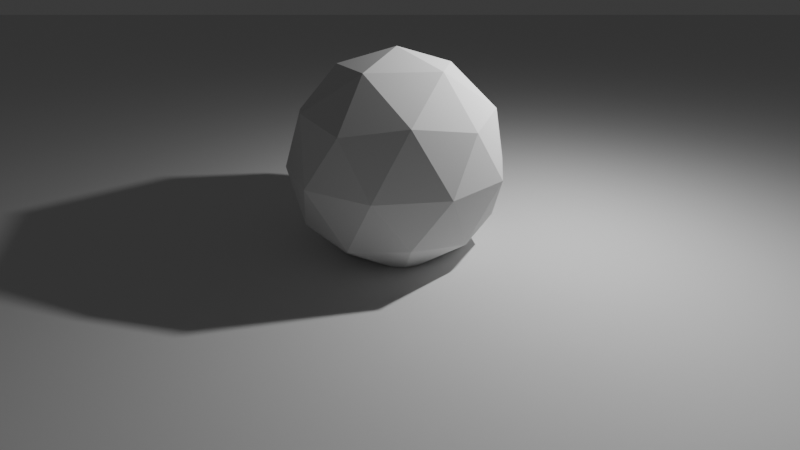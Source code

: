 # Source: scene.blend  (saved by Blender 4.4.32; exported with 4.5.12 LTS)
import bpy
from mathutils import Matrix  # noqa: F401  (used for matrix-valued properties, if any)

bpy.ops.wm.read_factory_settings(use_empty=True)
scene = bpy.context.scene
scene.name = 'Scene'

# ---- collections
col_collection = bpy.data.collections.new('Collection'); scene.collection.children.link(col_collection)

# ---- world
world_world = bpy.data.worlds.new('World'); scene.world = world_world
world_world.use_nodes = True; world_world.node_tree.nodes.clear()
_N = world_world.node_tree.nodes; _L = world_world.node_tree.links
n0 = _N.new('ShaderNodeOutputWorld'); n0.name = 'World Output'; n0.location = (300, 300)
n1 = _N.new('ShaderNodeBackground'); n1.name = 'Background'; n1.location = (10, 300)
n1.inputs[0].default_value = (0.05088, 0.05088, 0.05088, 1.0)
_L.new(n1.outputs[0], n0.inputs[0])
n0.is_active_output = True
world_world.color = (0.05088, 0.05088, 0.05088)
world_world.sun_shadow_jitter_overblur = 0.0

# ---- cameras
cam_camera = bpy.data.cameras.new('Camera')
cam_camera.clip_end = 100.0
cam_camera.lens = 21.05
cam_camera.ortho_scale = 7.314

# ---- lights
light_light = bpy.data.lights.new('Light', 'POINT')
light_light.energy = 1000.0
light_light.shadow_soft_size = 0.1

# ---- meshes
me_plane = bpy.data.meshes.new('Plane')
me_plane.from_pydata([(-1.0, -1.0, 0.0), (1.0, -1.0, 0.0), (-1.0, 1.0, 0.0), (1.0, 1.0, 0.0)], [], [(0, 1, 3, 2)])
me_plane.polygons.foreach_set('use_smooth', [True] * 1)
_uv = me_plane.uv_layers.new(name='UVMap')
_uv.uv.foreach_set('vector', [0.0, 0.0, 1.0, 0.0, 1.0, 1.0, 0.0, 1.0])
me_plane.update()
me_icosphere = bpy.data.meshes.new('Icosphere')
me_icosphere.from_pydata([(0.0, 0.0, -1.0), (0.7236, -0.5257, -0.4472), (-0.2764, -0.8506, -0.4472), (-0.8944, 0.0, -0.4472), (-0.2764, 0.8506, -0.4472), (0.7236, 0.5257, -0.4472), (0.2764, -0.8506, 0.4472), (-0.7236, -0.5257, 0.4472), (-0.7236, 0.5257, 0.4472), (0.2764, 0.8506, 0.4472), (0.8944, 0.0, 0.4472), (0.0, 0.0, 1.0), (-0.1625, -0.5, -0.8507), (0.4253, -0.309, -0.8507), (0.2629, -0.809, -0.5257), (0.8506, 0.0, -0.5257), (0.4253, 0.309, -0.8507), (-0.5257, 0.0, -0.8507), (-0.6882, -0.5, -0.5257), (-0.1625, 0.5, -0.8507), (-0.6882, 0.5, -0.5257), (0.2629, 0.809, -0.5257), (0.9511, -0.309, 0.0), (0.9511, 0.309, 0.0), (0.0, -1.0, 0.0), (0.5878, -0.809, 0.0), (-0.9511, -0.309, 0.0), (-0.5878, -0.809, 0.0), (-0.5878, 0.809, 0.0), (-0.9511, 0.309, 0.0), (0.5878, 0.809, 0.0), (0.0, 1.0, 0.0), (0.6882, -0.5, 0.5257), (-0.2629, -0.809, 0.5257), (-0.8506, 0.0, 0.5257), (-0.2629, 0.809, 0.5257), (0.6882, 0.5, 0.5257), (0.1625, -0.5, 0.8507), (0.5257, 0.0, 0.8507), (-0.4253, -0.309, 0.8507), (-0.4253, 0.309, 0.8507), (0.1625, 0.5, 0.8507)], [], [(0, 13, 12), (1, 13, 15), (0, 12, 17), (0, 17, 19), (0, 19, 16), (1, 15, 22), (2, 14, 24), (3, 18, 26), (4, 20, 28), (5, 21, 30), (1, 22, 25), (2, 24, 27), (3, 26, 29), (4, 28, 31), (5, 30, 23), (6, 32, 37), (7, 33, 39), (8, 34, 40), (9, 35, 41), (10, 36, 38), (38, 41, 11), (38, 36, 41), (36, 9, 41), (41, 40, 11), (41, 35, 40), (35, 8, 40), (40, 39, 11), (40, 34, 39), (34, 7, 39), (39, 37, 11), (39, 33, 37), (33, 6, 37), (37, 38, 11), (37, 32, 38), (32, 10, 38), (23, 36, 10), (23, 30, 36), (30, 9, 36), (31, 35, 9), (31, 28, 35), (28, 8, 35), (29, 34, 8), (29, 26, 34), (26, 7, 34), (27, 33, 7), (27, 24, 33), (24, 6, 33), (25, 32, 6), (25, 22, 32), (22, 10, 32), (30, 31, 9), (30, 21, 31), (21, 4, 31), (28, 29, 8), (28, 20, 29), (20, 3, 29), (26, 27, 7), (26, 18, 27), (18, 2, 27), (24, 25, 6), (24, 14, 25), (14, 1, 25), (22, 23, 10), (22, 15, 23), (15, 5, 23), (16, 21, 5), (16, 19, 21), (19, 4, 21), (19, 20, 4), (19, 17, 20), (17, 3, 20), (17, 18, 3), (17, 12, 18), (12, 2, 18), (15, 16, 5), (15, 13, 16), (13, 0, 16), (12, 14, 2), (12, 13, 14), (13, 1, 14)])
_uv = me_icosphere.uv_layers.new(name='UVMap')
_uv.uv.foreach_set('vector', [0.1818, 0.0, 0.2273, 0.07873, 0.1364, 0.07873, 0.2727, 0.1575, 0.3182, 0.07873, 0.3636, 0.1575, 0.9091, 0.0, 0.9545, 0.07873, 0.8636, 0.07873, 0.7273, 0.0, 0.7727, 0.07873, 0.6818, 0.07873, 0.5455, 0.0, 0.5909, 0.07873, 0.5, 0.07873, 0.2727, 0.1575, 0.3636, 0.1575, 0.3182, 0.2362, 0.09091, 0.1575, 0.1818, 0.1575, 0.1364, 0.2362, 0.8182, 0.1575, 0.9091, 0.1575, 0.8636, 0.2362, 0.6364, 0.1575, 0.7273, 0.1575, 0.6818, 0.2362, 0.4545, 0.1575, 0.5455, 0.1575, 0.5, 0.2362, 0.2727, 0.1575, 0.3182, 0.2362, 0.2273, 0.2362, 0.09091, 0.1575, 0.1364, 0.2362, 0.04546, 0.2362, 0.8182, 0.1575, 0.8636, 0.2362, 0.7727, 0.2362, 0.6364, 0.1575, 0.6818, 0.2362, 0.5909, 0.2362, 0.4545, 0.1575, 0.5, 0.2362, 0.4091, 0.2362, 0.1818, 0.3149, 0.2727, 0.3149, 0.2273, 0.3937, 0.0, 0.3149, 0.09091, 0.3149, 0.04546, 0.3937, 0.7273, 0.3149, 0.8182, 0.3149, 0.7727, 0.3937, 0.5455, 0.3149, 0.6364, 0.3149, 0.5909, 0.3937, 0.3636, 0.3149, 0.4545, 0.3149, 0.4091, 0.3937, 0.4091, 0.3937, 0.5, 0.3937, 0.4545, 0.4724, 0.4091, 0.3937, 0.4545, 0.3149, 0.5, 0.3937, 0.4545, 0.3149, 0.5455, 0.3149, 0.5, 0.3937, 0.5909, 0.3937, 0.6818, 0.3937, 0.6364, 0.4724, 0.5909, 0.3937, 0.6364, 0.3149, 0.6818, 0.3937, 0.6364, 0.3149, 0.7273, 0.3149, 0.6818, 0.3937, 0.7727, 0.3937, 0.8636, 0.3937, 0.8182, 0.4724, 0.7727, 0.3937, 0.8182, 0.3149, 0.8636, 0.3937, 0.8182, 0.3149, 0.9091, 0.3149, 0.8636, 0.3937, 0.04546, 0.3937, 0.1364, 0.3937, 0.09091, 0.4724, 0.04546, 0.3937, 0.09091, 0.3149, 0.1364, 0.3937, 0.09091, 0.3149, 0.1818, 0.3149, 0.1364, 0.3937, 0.2273, 0.3937, 0.3182, 0.3937, 0.2727, 0.4724, 0.2273, 0.3937, 0.2727, 0.3149, 0.3182, 0.3937, 0.2727, 0.3149, 0.3636, 0.3149, 0.3182, 0.3937, 0.4091, 0.2362, 0.4545, 0.3149, 0.3636, 0.3149, 0.4091, 0.2362, 0.5, 0.2362, 0.4545, 0.3149, 0.5, 0.2362, 0.5455, 0.3149, 0.4545, 0.3149, 0.5909, 0.2362, 0.6364, 0.3149, 0.5455, 0.3149, 0.5909, 0.2362, 0.6818, 0.2362, 0.6364, 0.3149, 0.6818, 0.2362, 0.7273, 0.3149, 0.6364, 0.3149, 0.7727, 0.2362, 0.8182, 0.3149, 0.7273, 0.3149, 0.7727, 0.2362, 0.8636, 0.2362, 0.8182, 0.3149, 0.8636, 0.2362, 0.9091, 0.3149, 0.8182, 0.3149, 0.04546, 0.2362, 0.09091, 0.3149, 0.0, 0.3149, 0.04546, 0.2362, 0.1364, 0.2362, 0.09091, 0.3149, 0.1364, 0.2362, 0.1818, 0.3149, 0.09091, 0.3149, 0.2273, 0.2362, 0.2727, 0.3149, 0.1818, 0.3149, 0.2273, 0.2362, 0.3182, 0.2362, 0.2727, 0.3149, 0.3182, 0.2362, 0.3636, 0.3149, 0.2727, 0.3149, 0.5, 0.2362, 0.5909, 0.2362, 0.5455, 0.3149, 0.5, 0.2362, 0.5455, 0.1575, 0.5909, 0.2362, 0.5455, 0.1575, 0.6364, 0.1575, 0.5909, 0.2362, 0.6818, 0.2362, 0.7727, 0.2362, 0.7273, 0.3149, 0.6818, 0.2362, 0.7273, 0.1575, 0.7727, 0.2362, 0.7273, 0.1575, 0.8182, 0.1575, 0.7727, 0.2362, 0.8636, 0.2362, 0.9545, 0.2362, 0.9091, 0.3149, 0.8636, 0.2362, 0.9091, 0.1575, 0.9545, 0.2362, 0.9091, 0.1575, 1.0, 0.1575, 0.9545, 0.2362, 0.1364, 0.2362, 0.2273, 0.2362, 0.1818, 0.3149, 0.1364, 0.2362, 0.1818, 0.1575, 0.2273, 0.2362, 0.1818, 0.1575, 0.2727, 0.1575, 0.2273, 0.2362, 0.3182, 0.2362, 0.4091, 0.2362, 0.3636, 0.3149, 0.3182, 0.2362, 0.3636, 0.1575, 0.4091, 0.2362, 0.3636, 0.1575, 0.4545, 0.1575, 0.4091, 0.2362, 0.5, 0.07873, 0.5455, 0.1575, 0.4545, 0.1575, 0.5, 0.07873, 0.5909, 0.07873, 0.5455, 0.1575, 0.5909, 0.07873, 0.6364, 0.1575, 0.5455, 0.1575, 0.6818, 0.07873, 0.7273, 0.1575, 0.6364, 0.1575, 0.6818, 0.07873, 0.7727, 0.07873, 0.7273, 0.1575, 0.7727, 0.07873, 0.8182, 0.1575, 0.7273, 0.1575, 0.8636, 0.07873, 0.9091, 0.1575, 0.8182, 0.1575, 0.8636, 0.07873, 0.9545, 0.07873, 0.9091, 0.1575, 0.9545, 0.07873, 1.0, 0.1575, 0.9091, 0.1575, 0.3636, 0.1575, 0.4091, 0.07873, 0.4545, 0.1575, 0.3636, 0.1575, 0.3182, 0.07873, 0.4091, 0.07873, 0.3182, 0.07873, 0.3636, 0.0, 0.4091, 0.07873, 0.1364, 0.07873, 0.1818, 0.1575, 0.09091, 0.1575, 0.1364, 0.07873, 0.2273, 0.07873, 0.1818, 0.1575, 0.2273, 0.07873, 0.2727, 0.1575, 0.1818, 0.1575])
me_icosphere.update()

# ---- objects
ob_light = bpy.data.objects.new('Light', light_light)
ob_camera = bpy.data.objects.new('Camera', cam_camera)
ob_plane = bpy.data.objects.new('Plane', me_plane)
ob_icosphere = bpy.data.objects.new('Icosphere', me_icosphere)

# ---- transforms, parenting, visibility, modifiers, constraints
ob_light.location = (4.076, 1.005, 5.904)
ob_light.rotation_euler = (0.6503, 0.05522, 1.866)
ob_light.lock_rotations_4d = False
ob_light.empty_display_type = 'ARROWS'
ob_light.color = (0.0, 0.0, 0.0, 0.0)
ob_light.lineart.crease_threshold = 0.0
ob_camera.location = (7.359, -6.926, 4.958)
ob_camera.rotation_euler = (1.109, 0.0, 0.8149)
ob_camera.lock_rotations_4d = False
ob_camera.empty_display_type = 'ARROWS'
ob_camera.color = (0.0, 0.0, 0.0, 0.0)
ob_camera.display_type = 'WIRE'
ob_camera.lineart.crease_threshold = 0.0
ob_plane.location = (-1.0, -0.08236, 0.6228)
ob_plane.scale = (153.5, 153.5, 1.0)
ob_icosphere.location = (1.355, -1.342, 2.169)
ob_icosphere.scale = (2.0, 2.0, 2.0)

# ---- collection membership
col_collection.objects.link(ob_light)
col_collection.objects.link(ob_camera)
col_collection.objects.link(ob_plane)
col_collection.objects.link(ob_icosphere)

# ---- scene / render settings (as saved in the file)
scene.camera = ob_camera
scene.frame_start = 1; scene.frame_end = 250; scene.frame_set(1)
scene.render.engine = 'BLENDER_EEVEE_NEXT'
bpy.context.view_layer.update()
